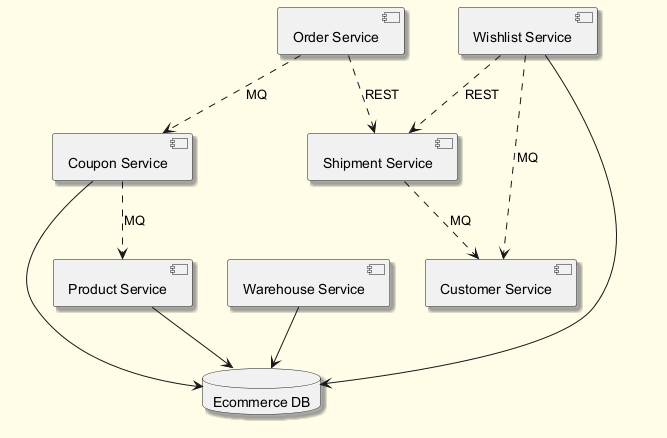

The diagram above was rendered by PlantUML. Its source (embedded in the PNG):
@startuml
skinparam backgroundColor #FFFDE7
skinparam classBackgroundColor #FFF9C4
skinparam classBorderColor #F57F17
skinparam shadowing true
component "Product Service" as C_ProductService
component "Shipment Service" as C_ShipmentService
component "Coupon Service" as C_CouponService
component "Order Service" as C_OrderService
component "Customer Service" as C_CustomerService
component "Warehouse Service" as C_WarehouseService
component "Wishlist Service" as C_WishlistService
database "Ecommerce DB" as DB_ecommerce
C_ProductService --> DB_ecommerce
C_CouponService --> DB_ecommerce
C_WarehouseService --> DB_ecommerce
C_WishlistService --> DB_ecommerce
C_ShipmentService ..> C_CustomerService : MQ
C_OrderService ..> C_ShipmentService : REST
C_OrderService ..> C_CouponService : MQ
C_CouponService ..> C_ProductService : MQ
C_WishlistService ..> C_CustomerService : MQ
C_WishlistService ..> C_ShipmentService : REST
@enduml